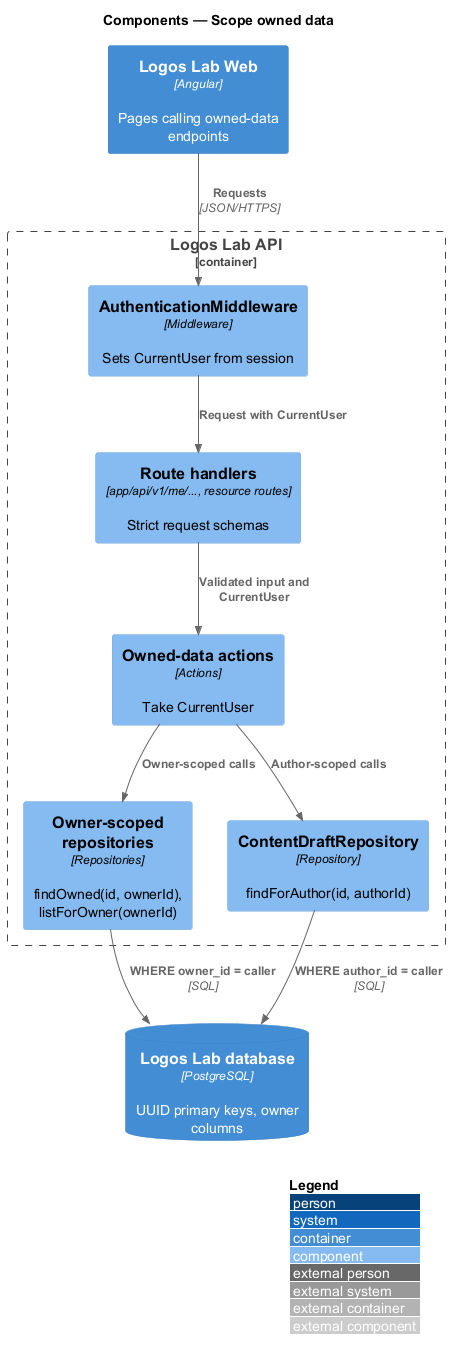

The diagram above was rendered by PlantUML. Its source (embedded in the PNG):
@startuml
!include <C4/C4_Component>
LAYOUT_WITH_LEGEND()
title Components — Scope owned data

Container(web, "Logos Lab Web", "Angular", "Pages calling owned-data endpoints")
Container_Boundary(api, "Logos Lab API") {
  Component(authn, "AuthenticationMiddleware", "Middleware", "Sets CurrentUser from session")
  Component(route, "Route handlers", "app/api/v1/me/..., resource routes", "Strict request schemas")
  Component(action, "Owned-data actions", "Actions", "Take CurrentUser")
  Component(repo, "Owner-scoped repositories", "Repositories", "findOwned(id, ownerId), listForOwner(ownerId)")
  Component(drafts, "ContentDraftRepository", "Repository", "findForAuthor(id, authorId)")
}
ContainerDb(db, "Logos Lab database", "PostgreSQL", "UUID primary keys, owner columns")
Rel(web, authn, "Requests", "JSON/HTTPS")
Rel(authn, route, "Request with CurrentUser")
Rel(route, action, "Validated input and CurrentUser")
Rel(action, repo, "Owner-scoped calls")
Rel(action, drafts, "Author-scoped calls")
Rel(repo, db, "WHERE owner_id = caller", "SQL")
Rel(drafts, db, "WHERE author_id = caller", "SQL")
@enduml